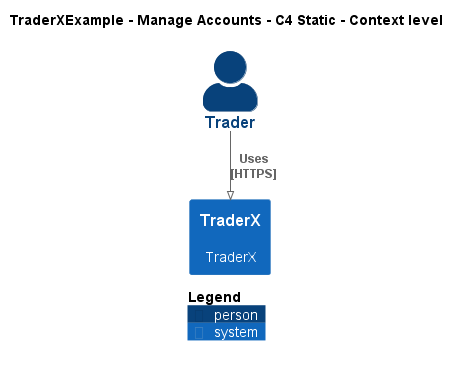

The diagram above was rendered by PlantUML. Its source (embedded in the PNG):
@startuml
!pragma layout smetana
!include ..\..\..\.c4s\C4_Context.puml

AddElementTag("c4interflow:lifecycle:new", $bgColor=green, $fontColor=#ffffff, $borderColor=green, $shadowing="False")
AddElementTag("c4interflow:lifecycle:changed", $bgColor=orange, $fontColor=#ffffff, $borderColor=orange, $shadowing="False")
AddElementTag("c4interflow:lifecycle:removed", $bgColor=red, $fontColor=#ffffff, $borderColor=red, $shadowing="False")

AddRelTag("c4interflow:lifecycle:new", $textColor=green, $lineColor=green)
AddRelTag("c4interflow:lifecycle:changed", $textColor=orange, $lineColor=orange)
AddRelTag("c4interflow:lifecycle:removed", $textColor=red, $lineColor=red)

SHOW_PERSON_PORTRAIT()
LAYOUT_TOP_DOWN()

skinparam linetype polyline

title TraderXExample - Manage Accounts - C4 Static - Context level

Person(TraderXExample.Actors.Trader, "Trader", "")
System(TraderXExample.SoftwareSystems.TraderX, "TraderX", "TraderX")

Rel(TraderXExample.Actors.Trader, TraderXExample.SoftwareSystems.TraderX, "Uses\n[HTTPS]", $tags='protocol:https')


SHOW_LEGEND()
@enduml